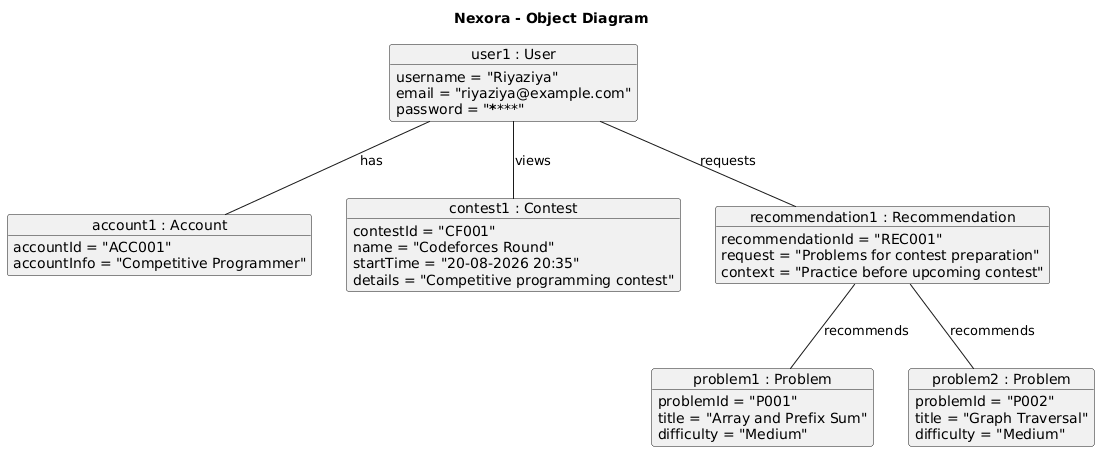

The diagram above was rendered by PlantUML. Its source (embedded in the PNG):
@startuml
title Nexora - Object Diagram

object "user1 : User" as user1 {
    username = "Riyaziya"
    email = "riyaziya@example.com"
    password = "********"
}

object "account1 : Account" as account1 {
    accountId = "ACC001"
    accountInfo = "Competitive Programmer"
}

object "contest1 : Contest" as contest1 {
    contestId = "CF001"
    name = "Codeforces Round"
    startTime = "20-08-2026 20:35"
    details = "Competitive programming contest"
}

object "recommendation1 : Recommendation" as recommendation1 {
    recommendationId = "REC001"
    request = "Problems for contest preparation"
    context = "Practice before upcoming contest"
}

object "problem1 : Problem" as problem1 {
    problemId = "P001"
    title = "Array and Prefix Sum"
    difficulty = "Medium"
}

object "problem2 : Problem" as problem2 {
    problemId = "P002"
    title = "Graph Traversal"
    difficulty = "Medium"
}

user1 -- account1 : has
user1 -- contest1 : views
user1 -- recommendation1 : requests
recommendation1 -- problem1 : recommends
recommendation1 -- problem2 : recommends
@enduml